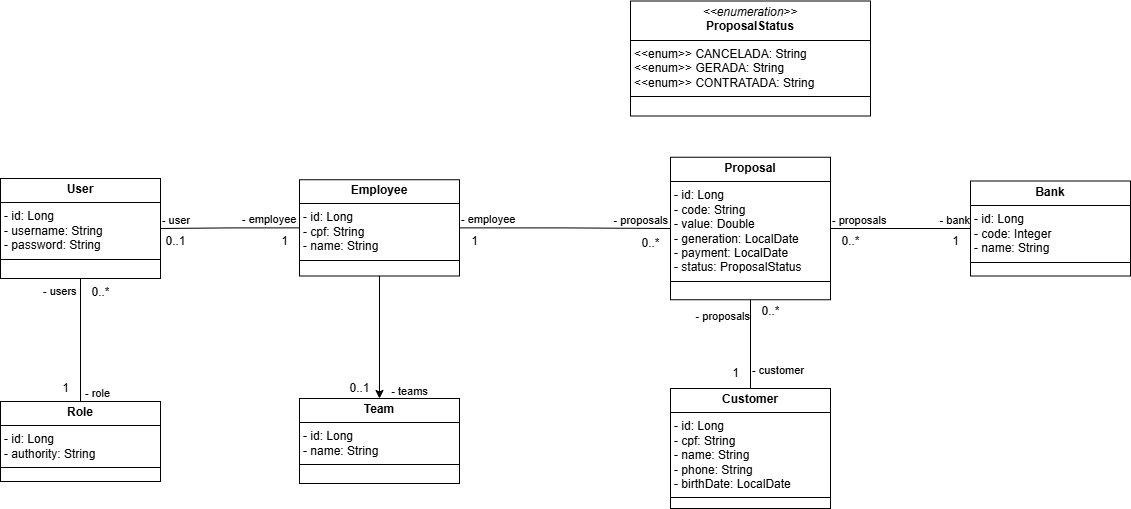

The diagram above was exported from draw.io. Its source (the exported page's mxGraphModel, read from the mxfile embedded in the PNG):
<mxGraphModel dx="2245" dy="786" grid="1" gridSize="10" guides="1" tooltips="1" connect="1" arrows="1" fold="1" page="1" pageScale="1" pageWidth="827" pageHeight="1169" math="0" shadow="0">
  <root>
    <mxCell id="0" />
    <mxCell id="1" parent="0" />
    <mxCell id="ZgTOp26SrvOCGlVN9fzZ-1" style="edgeStyle=orthogonalEdgeStyle;rounded=0;orthogonalLoop=1;jettySize=auto;html=1;entryX=0.5;entryY=0;entryDx=0;entryDy=0;" parent="1" source="Ca6YH87Ca7HoUdHmlVQh-6" target="Ca6YH87Ca7HoUdHmlVQh-8" edge="1">
      <mxGeometry relative="1" as="geometry" />
    </mxCell>
    <mxCell id="Ca6YH87Ca7HoUdHmlVQh-6" value="&lt;p style=&quot;margin:0px;margin-top:4px;text-align:center;&quot;&gt;&lt;b&gt;Employee&lt;/b&gt;&lt;/p&gt;&lt;hr size=&quot;1&quot; style=&quot;border-style:solid;&quot;&gt;&lt;p style=&quot;margin:0px;margin-left:4px;&quot;&gt;- id: Long&lt;/p&gt;&lt;p style=&quot;margin:0px;margin-left:4px;&quot;&gt;- cpf: String&lt;/p&gt;&lt;p style=&quot;margin:0px;margin-left:4px;&quot;&gt;- name: String&lt;/p&gt;&lt;hr size=&quot;1&quot; style=&quot;border-style:solid;&quot;&gt;&lt;p style=&quot;margin:0px;margin-left:4px;&quot;&gt;&lt;br&gt;&lt;/p&gt;" style="verticalAlign=top;align=left;overflow=fill;html=1;whiteSpace=wrap;" parent="1" vertex="1">
      <mxGeometry x="39" y="241.25" width="160" height="96.25" as="geometry" />
    </mxCell>
    <mxCell id="Ca6YH87Ca7HoUdHmlVQh-8" value="&lt;p style=&quot;margin:0px;margin-top:4px;text-align:center;&quot;&gt;&lt;b&gt;Team&lt;/b&gt;&lt;/p&gt;&lt;hr size=&quot;1&quot; style=&quot;border-style:solid;&quot;&gt;&lt;p style=&quot;margin:0px;margin-left:4px;&quot;&gt;- id: Long&lt;/p&gt;&lt;p style=&quot;margin:0px;margin-left:4px;&quot;&gt;- name: String&lt;/p&gt;&lt;hr size=&quot;1&quot; style=&quot;border-style:solid;&quot;&gt;&lt;p style=&quot;margin:0px;margin-left:4px;&quot;&gt;&lt;br&gt;&lt;/p&gt;" style="verticalAlign=top;align=left;overflow=fill;html=1;whiteSpace=wrap;" parent="1" vertex="1">
      <mxGeometry x="39" y="460" width="160" height="85" as="geometry" />
    </mxCell>
    <mxCell id="Ca6YH87Ca7HoUdHmlVQh-17" value="&lt;p style=&quot;margin:0px;margin-top:4px;text-align:center;&quot;&gt;&lt;b&gt;Customer&lt;/b&gt;&lt;/p&gt;&lt;hr size=&quot;1&quot; style=&quot;border-style:solid;&quot;&gt;&lt;p style=&quot;margin:0px;margin-left:4px;&quot;&gt;- id: Long&lt;/p&gt;&lt;p style=&quot;margin:0px;margin-left:4px;&quot;&gt;- cpf: String&lt;/p&gt;&lt;p style=&quot;margin:0px;margin-left:4px;&quot;&gt;- name: String&lt;/p&gt;&lt;p style=&quot;margin:0px;margin-left:4px;&quot;&gt;- phone: String&lt;/p&gt;&lt;p style=&quot;margin:0px;margin-left:4px;&quot;&gt;- birthDate: Local&lt;span style=&quot;background-color: transparent; color: light-dark(rgb(0, 0, 0), rgb(255, 255, 255));&quot;&gt;Date&lt;/span&gt;&lt;/p&gt;&lt;hr size=&quot;1&quot; style=&quot;border-style:solid;&quot;&gt;&lt;p style=&quot;margin:0px;margin-left:4px;&quot;&gt;&lt;br&gt;&lt;/p&gt;" style="verticalAlign=top;align=left;overflow=fill;html=1;whiteSpace=wrap;" parent="1" vertex="1">
      <mxGeometry x="410" y="450" width="160" height="120" as="geometry" />
    </mxCell>
    <mxCell id="Ca6YH87Ca7HoUdHmlVQh-18" value="&lt;p style=&quot;margin:0px;margin-top:4px;text-align:center;&quot;&gt;&lt;b&gt;Bank&lt;/b&gt;&lt;/p&gt;&lt;hr size=&quot;1&quot; style=&quot;border-style:solid;&quot;&gt;&lt;p style=&quot;margin:0px;margin-left:4px;&quot;&gt;- id: Long&lt;/p&gt;&lt;p style=&quot;margin:0px;margin-left:4px;&quot;&gt;- code: Integer&lt;/p&gt;&lt;p style=&quot;margin:0px;margin-left:4px;&quot;&gt;- name: String&lt;/p&gt;&lt;hr size=&quot;1&quot; style=&quot;border-style:solid;&quot;&gt;&lt;p style=&quot;margin:0px;margin-left:4px;&quot;&gt;&lt;br&gt;&lt;/p&gt;" style="verticalAlign=top;align=left;overflow=fill;html=1;whiteSpace=wrap;" parent="1" vertex="1">
      <mxGeometry x="710" y="242.5" width="160" height="95" as="geometry" />
    </mxCell>
    <mxCell id="Ca6YH87Ca7HoUdHmlVQh-19" value="&lt;p style=&quot;margin:0px;margin-top:4px;text-align:center;&quot;&gt;&lt;b&gt;Proposal&lt;/b&gt;&lt;/p&gt;&lt;hr size=&quot;1&quot; style=&quot;border-style:solid;&quot;&gt;&lt;p style=&quot;margin:0px;margin-left:4px;&quot;&gt;- id: Long&lt;/p&gt;&lt;p style=&quot;margin:0px;margin-left:4px;&quot;&gt;- code: String&lt;/p&gt;&lt;p style=&quot;margin:0px;margin-left:4px;&quot;&gt;- value: Double&lt;/p&gt;&lt;p style=&quot;margin:0px;margin-left:4px;&quot;&gt;- generation: LocalDate&lt;/p&gt;&lt;p style=&quot;margin:0px;margin-left:4px;&quot;&gt;- payment: LocalDate&lt;/p&gt;&lt;p style=&quot;margin:0px;margin-left:4px;&quot;&gt;- status: ProposalStatus&lt;/p&gt;&lt;hr size=&quot;1&quot; style=&quot;border-style:solid;&quot;&gt;&lt;p style=&quot;margin:0px;margin-left:4px;&quot;&gt;&lt;br&gt;&lt;/p&gt;" style="verticalAlign=top;align=left;overflow=fill;html=1;whiteSpace=wrap;" parent="1" vertex="1">
      <mxGeometry x="410" y="218.75" width="160" height="142.5" as="geometry" />
    </mxCell>
    <mxCell id="Ca6YH87Ca7HoUdHmlVQh-23" value="0..1" style="text;html=1;align=center;verticalAlign=middle;resizable=0;points=[];autosize=1;strokeColor=none;fillColor=none;" parent="1" vertex="1">
      <mxGeometry x="79" y="434.5" width="40" height="30" as="geometry" />
    </mxCell>
    <mxCell id="F-3OsMU8QCpIRdzUrtXu-3" value="&lt;p style=&quot;margin:0px;margin-top:4px;text-align:center;&quot;&gt;&lt;i&gt;&amp;lt;&amp;lt;enumeration&amp;gt;&amp;gt;&lt;/i&gt;&lt;br&gt;&lt;b&gt;ProposalStatus&lt;/b&gt;&lt;/p&gt;&lt;hr size=&quot;1&quot; style=&quot;border-style:solid;&quot;&gt;&lt;p style=&quot;margin:0px;margin-left:4px;&quot;&gt;&amp;lt;&amp;lt;enum&amp;gt;&amp;gt; CANCELADA: String&lt;br&gt;&lt;span style=&quot;background-color: initial;&quot;&gt;&amp;lt;&amp;lt;enum&amp;gt;&amp;gt; GERADA:&amp;nbsp;&lt;/span&gt;&lt;span style=&quot;background-color: initial;&quot;&gt;String&lt;/span&gt;&lt;/p&gt;&lt;p style=&quot;margin:0px;margin-left:4px;&quot;&gt;&lt;span style=&quot;background-color: initial;&quot;&gt;&amp;lt;&amp;lt;enum&amp;gt;&amp;gt; CONTRATADA:&amp;nbsp;&lt;/span&gt;&lt;span style=&quot;background-color: initial;&quot;&gt;String&lt;/span&gt;&lt;/p&gt;&lt;hr size=&quot;1&quot; style=&quot;border-style:solid;&quot;&gt;&lt;p style=&quot;margin:0px;margin-left:4px;&quot;&gt;&lt;br&gt;&lt;/p&gt;" style="verticalAlign=top;align=left;overflow=fill;html=1;whiteSpace=wrap;" parent="1" vertex="1">
      <mxGeometry x="370" y="62.5" width="240" height="115" as="geometry" />
    </mxCell>
    <mxCell id="ZgTOp26SrvOCGlVN9fzZ-2" value="- teams" style="text;html=1;align=center;verticalAlign=middle;resizable=0;points=[];autosize=1;strokeColor=none;fillColor=none;fontSize=11;" parent="1" vertex="1">
      <mxGeometry x="119" y="437.5" width="60" height="30" as="geometry" />
    </mxCell>
    <mxCell id="Wjb6WrIpigebEoUoDr5y-3" value="" style="endArrow=none;html=1;edgeStyle=orthogonalEdgeStyle;rounded=0;entryX=0;entryY=0.5;entryDx=0;entryDy=0;exitX=1;exitY=0.5;exitDx=0;exitDy=0;" parent="1" source="Ca6YH87Ca7HoUdHmlVQh-19" target="Ca6YH87Ca7HoUdHmlVQh-18" edge="1">
      <mxGeometry relative="1" as="geometry">
        <mxPoint x="390" y="310" as="sourcePoint" />
        <mxPoint x="550" y="310" as="targetPoint" />
      </mxGeometry>
    </mxCell>
    <mxCell id="Wjb6WrIpigebEoUoDr5y-4" value="- proposals" style="edgeLabel;resizable=0;html=1;align=left;verticalAlign=bottom;" parent="Wjb6WrIpigebEoUoDr5y-3" connectable="0" vertex="1">
      <mxGeometry x="-1" relative="1" as="geometry" />
    </mxCell>
    <mxCell id="Wjb6WrIpigebEoUoDr5y-5" value="- bank" style="edgeLabel;resizable=0;html=1;align=right;verticalAlign=bottom;" parent="Wjb6WrIpigebEoUoDr5y-3" connectable="0" vertex="1">
      <mxGeometry x="1" relative="1" as="geometry" />
    </mxCell>
    <mxCell id="Wjb6WrIpigebEoUoDr5y-6" value="0..*" style="text;html=1;align=center;verticalAlign=middle;resizable=0;points=[];autosize=1;strokeColor=none;fillColor=none;" parent="1" vertex="1">
      <mxGeometry x="570" y="288" width="40" height="30" as="geometry" />
    </mxCell>
    <mxCell id="Wjb6WrIpigebEoUoDr5y-7" value="1" style="text;html=1;align=center;verticalAlign=middle;resizable=0;points=[];autosize=1;strokeColor=none;fillColor=none;" parent="1" vertex="1">
      <mxGeometry x="680" y="288" width="30" height="30" as="geometry" />
    </mxCell>
    <mxCell id="Wjb6WrIpigebEoUoDr5y-9" value="" style="endArrow=none;html=1;edgeStyle=orthogonalEdgeStyle;rounded=0;entryX=0;entryY=0.5;entryDx=0;entryDy=0;exitX=1;exitY=0.5;exitDx=0;exitDy=0;" parent="1" source="Ca6YH87Ca7HoUdHmlVQh-6" target="Ca6YH87Ca7HoUdHmlVQh-19" edge="1">
      <mxGeometry relative="1" as="geometry">
        <mxPoint x="180" y="337.5" as="sourcePoint" />
        <mxPoint x="337" y="337.5" as="targetPoint" />
      </mxGeometry>
    </mxCell>
    <mxCell id="Wjb6WrIpigebEoUoDr5y-10" value="- employee" style="edgeLabel;resizable=0;html=1;align=left;verticalAlign=bottom;" parent="Wjb6WrIpigebEoUoDr5y-9" connectable="0" vertex="1">
      <mxGeometry x="-1" relative="1" as="geometry" />
    </mxCell>
    <mxCell id="Wjb6WrIpigebEoUoDr5y-11" value="- proposals" style="edgeLabel;resizable=0;html=1;align=right;verticalAlign=bottom;" parent="Wjb6WrIpigebEoUoDr5y-9" connectable="0" vertex="1">
      <mxGeometry x="1" relative="1" as="geometry">
        <mxPoint x="-2" as="offset" />
      </mxGeometry>
    </mxCell>
    <mxCell id="Wjb6WrIpigebEoUoDr5y-12" value="0..*" style="text;html=1;align=center;verticalAlign=middle;resizable=0;points=[];autosize=1;strokeColor=none;fillColor=none;" parent="1" vertex="1">
      <mxGeometry x="370" y="290" width="40" height="30" as="geometry" />
    </mxCell>
    <mxCell id="Wjb6WrIpigebEoUoDr5y-13" value="1" style="text;html=1;align=center;verticalAlign=middle;resizable=0;points=[];autosize=1;strokeColor=none;fillColor=none;" parent="1" vertex="1">
      <mxGeometry x="199" y="287.5" width="30" height="30" as="geometry" />
    </mxCell>
    <mxCell id="Wjb6WrIpigebEoUoDr5y-14" value="" style="endArrow=none;html=1;edgeStyle=orthogonalEdgeStyle;rounded=0;entryX=0.5;entryY=1;entryDx=0;entryDy=0;exitX=0.5;exitY=0;exitDx=0;exitDy=0;" parent="1" source="Ca6YH87Ca7HoUdHmlVQh-17" target="Ca6YH87Ca7HoUdHmlVQh-19" edge="1">
      <mxGeometry relative="1" as="geometry">
        <mxPoint x="400" y="410" as="sourcePoint" />
        <mxPoint x="580" y="410" as="targetPoint" />
      </mxGeometry>
    </mxCell>
    <mxCell id="Wjb6WrIpigebEoUoDr5y-15" value="- customer" style="edgeLabel;resizable=0;html=1;align=left;verticalAlign=bottom;" parent="Wjb6WrIpigebEoUoDr5y-14" connectable="0" vertex="1">
      <mxGeometry x="-1" relative="1" as="geometry">
        <mxPoint y="-10" as="offset" />
      </mxGeometry>
    </mxCell>
    <mxCell id="Wjb6WrIpigebEoUoDr5y-16" value="- proposals" style="edgeLabel;resizable=0;html=1;align=right;verticalAlign=bottom;" parent="Wjb6WrIpigebEoUoDr5y-14" connectable="0" vertex="1">
      <mxGeometry x="1" relative="1" as="geometry">
        <mxPoint y="25" as="offset" />
      </mxGeometry>
    </mxCell>
    <mxCell id="Wjb6WrIpigebEoUoDr5y-17" value="0..*" style="text;html=1;align=center;verticalAlign=middle;resizable=0;points=[];autosize=1;strokeColor=none;fillColor=none;" parent="1" vertex="1">
      <mxGeometry x="490" y="358" width="40" height="30" as="geometry" />
    </mxCell>
    <mxCell id="Wjb6WrIpigebEoUoDr5y-18" value="1" style="text;html=1;align=center;verticalAlign=middle;resizable=0;points=[];autosize=1;strokeColor=none;fillColor=none;" parent="1" vertex="1">
      <mxGeometry x="460" y="420" width="30" height="30" as="geometry" />
    </mxCell>
    <mxCell id="qKIK6u94yF3zXDLqFQhh-2" value="&lt;p style=&quot;margin:0px;margin-top:4px;text-align:center;&quot;&gt;&lt;b&gt;Role&lt;/b&gt;&lt;/p&gt;&lt;hr size=&quot;1&quot; style=&quot;border-style:solid;&quot;&gt;&lt;p style=&quot;margin:0px;margin-left:4px;&quot;&gt;- id: Long&lt;br&gt;&lt;/p&gt;&lt;p style=&quot;margin:0px;margin-left:4px;&quot;&gt;- authority: String&lt;br&gt;&lt;/p&gt;&lt;hr size=&quot;1&quot; style=&quot;border-style:solid;&quot;&gt;&lt;p style=&quot;margin:0px;margin-left:4px;&quot;&gt;&lt;br&gt;&lt;/p&gt;" style="verticalAlign=top;align=left;overflow=fill;html=1;whiteSpace=wrap;" parent="1" vertex="1">
      <mxGeometry x="-260" y="463" width="160" height="80" as="geometry" />
    </mxCell>
    <mxCell id="bUa6djd3Mg6FFvSYNzdq-1" value="&lt;p style=&quot;margin:0px;margin-top:4px;text-align:center;&quot;&gt;&lt;b&gt;User&lt;/b&gt;&lt;/p&gt;&lt;hr size=&quot;1&quot; style=&quot;border-style:solid;&quot;&gt;&lt;p style=&quot;margin:0px;margin-left:4px;&quot;&gt;- id: Long&lt;br&gt;&lt;/p&gt;&lt;p style=&quot;margin:0px;margin-left:4px;&quot;&gt;- username: String&lt;br&gt;&lt;/p&gt;&lt;p style=&quot;margin:0px;margin-left:4px;&quot;&gt;- password: String&lt;/p&gt;&lt;hr size=&quot;1&quot; style=&quot;border-style:solid;&quot;&gt;&lt;p style=&quot;margin:0px;margin-left:4px;&quot;&gt;&lt;br&gt;&lt;/p&gt;" style="verticalAlign=top;align=left;overflow=fill;html=1;whiteSpace=wrap;" parent="1" vertex="1">
      <mxGeometry x="-260" y="240" width="160" height="100" as="geometry" />
    </mxCell>
    <mxCell id="bUa6djd3Mg6FFvSYNzdq-2" value="" style="endArrow=none;html=1;edgeStyle=orthogonalEdgeStyle;rounded=0;entryX=1;entryY=0.5;entryDx=0;entryDy=0;exitX=0;exitY=0.5;exitDx=0;exitDy=0;" parent="1" source="Ca6YH87Ca7HoUdHmlVQh-6" target="bUa6djd3Mg6FFvSYNzdq-1" edge="1">
      <mxGeometry relative="1" as="geometry">
        <mxPoint x="10" y="227.5" as="sourcePoint" />
        <mxPoint x="10" y="125.5" as="targetPoint" />
      </mxGeometry>
    </mxCell>
    <mxCell id="bUa6djd3Mg6FFvSYNzdq-3" value="- employee" style="edgeLabel;resizable=0;html=1;align=left;verticalAlign=bottom;" parent="bUa6djd3Mg6FFvSYNzdq-2" connectable="0" vertex="1">
      <mxGeometry x="-1" relative="1" as="geometry">
        <mxPoint x="-59" as="offset" />
      </mxGeometry>
    </mxCell>
    <mxCell id="bUa6djd3Mg6FFvSYNzdq-4" value="- user" style="edgeLabel;resizable=0;html=1;align=right;verticalAlign=bottom;" parent="bUa6djd3Mg6FFvSYNzdq-2" connectable="0" vertex="1">
      <mxGeometry x="1" relative="1" as="geometry">
        <mxPoint x="30" as="offset" />
      </mxGeometry>
    </mxCell>
    <mxCell id="bUa6djd3Mg6FFvSYNzdq-5" value="1" style="text;html=1;align=center;verticalAlign=middle;resizable=0;points=[];autosize=1;strokeColor=none;fillColor=none;" parent="1" vertex="1">
      <mxGeometry x="9" y="287.5" width="30" height="30" as="geometry" />
    </mxCell>
    <mxCell id="bUa6djd3Mg6FFvSYNzdq-6" value="0..1" style="text;html=1;align=center;verticalAlign=middle;resizable=0;points=[];autosize=1;strokeColor=none;fillColor=none;" parent="1" vertex="1">
      <mxGeometry x="-105" y="288" width="40" height="30" as="geometry" />
    </mxCell>
    <mxCell id="bUa6djd3Mg6FFvSYNzdq-8" value="" style="endArrow=none;html=1;edgeStyle=orthogonalEdgeStyle;rounded=0;entryX=0.5;entryY=0;entryDx=0;entryDy=0;exitX=0.5;exitY=1;exitDx=0;exitDy=0;" parent="1" source="bUa6djd3Mg6FFvSYNzdq-1" target="qKIK6u94yF3zXDLqFQhh-2" edge="1">
      <mxGeometry relative="1" as="geometry">
        <mxPoint x="-161" y="410.5" as="sourcePoint" />
        <mxPoint x="-310" y="410.5" as="targetPoint" />
      </mxGeometry>
    </mxCell>
    <mxCell id="bUa6djd3Mg6FFvSYNzdq-9" value="- users" style="edgeLabel;resizable=0;html=1;align=left;verticalAlign=bottom;" parent="bUa6djd3Mg6FFvSYNzdq-8" connectable="0" vertex="1">
      <mxGeometry x="-1" relative="1" as="geometry">
        <mxPoint x="-39" y="21" as="offset" />
      </mxGeometry>
    </mxCell>
    <mxCell id="bUa6djd3Mg6FFvSYNzdq-10" value="- role" style="edgeLabel;resizable=0;html=1;align=right;verticalAlign=bottom;" parent="bUa6djd3Mg6FFvSYNzdq-8" connectable="0" vertex="1">
      <mxGeometry x="1" relative="1" as="geometry">
        <mxPoint x="30" as="offset" />
      </mxGeometry>
    </mxCell>
    <mxCell id="bUa6djd3Mg6FFvSYNzdq-11" value="0..*" style="text;html=1;align=center;verticalAlign=middle;resizable=0;points=[];autosize=1;strokeColor=none;fillColor=none;" parent="1" vertex="1">
      <mxGeometry x="-180" y="338.5" width="40" height="30" as="geometry" />
    </mxCell>
    <mxCell id="bUa6djd3Mg6FFvSYNzdq-12" value="1" style="text;html=1;align=center;verticalAlign=middle;resizable=0;points=[];autosize=1;strokeColor=none;fillColor=none;" parent="1" vertex="1">
      <mxGeometry x="-210" y="435" width="30" height="30" as="geometry" />
    </mxCell>
  </root>
</mxGraphModel>